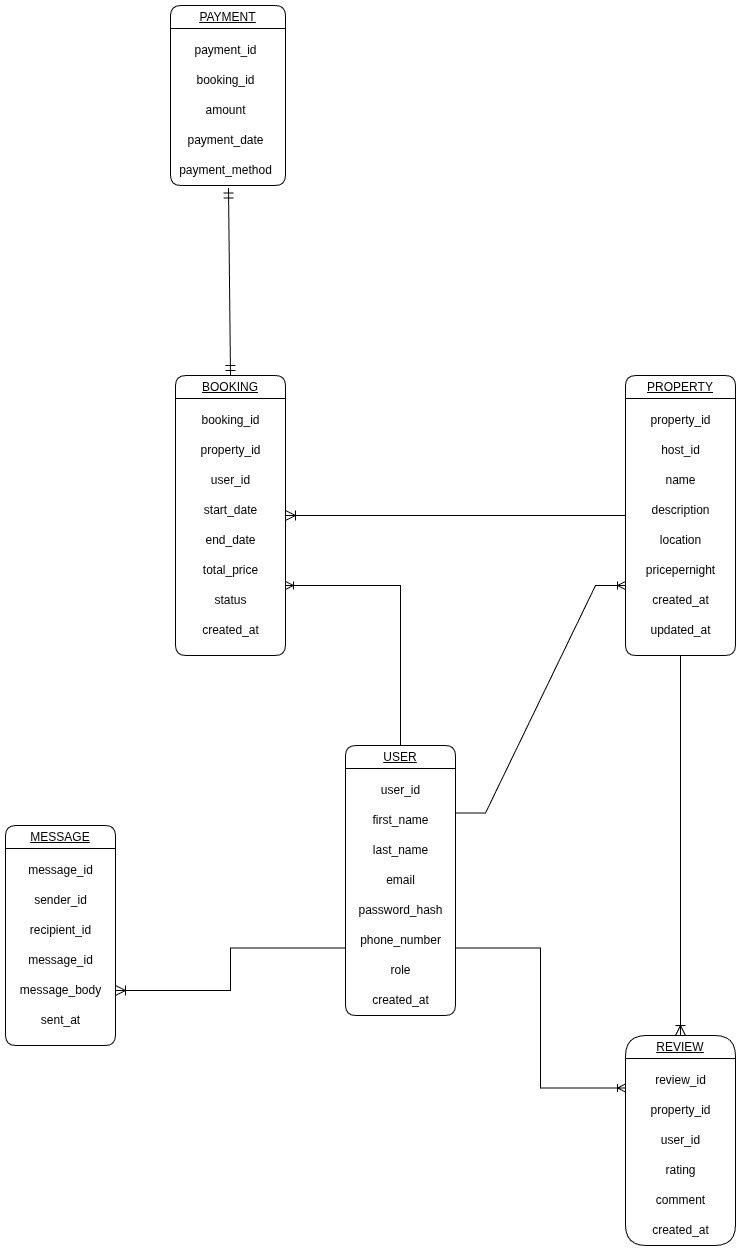

The diagram above was exported from draw.io. Its source (the exported page's mxGraphModel, read from the mxfile embedded in the PNG):
<mxGraphModel dx="2066" dy="2219" grid="1" gridSize="10" guides="1" tooltips="1" connect="1" arrows="1" fold="1" page="1" pageScale="1" pageWidth="850" pageHeight="1100" math="0" shadow="0">
  <root>
    <mxCell id="0" />
    <mxCell id="1" parent="0" />
    <mxCell id="Uy6JezuK6-VUG3WnFF42-1" value="&lt;span style=&quot;font-weight: normal;&quot;&gt;&lt;u&gt;USER&lt;/u&gt;&lt;/span&gt;" style="swimlane;whiteSpace=wrap;html=1;rounded=1;direction=east;" vertex="1" parent="1">
      <mxGeometry x="340" y="360" width="110" height="270" as="geometry">
        <mxRectangle x="-40" y="30" width="70" height="30" as="alternateBounds" />
      </mxGeometry>
    </mxCell>
    <mxCell id="Uy6JezuK6-VUG3WnFF42-2" value="first_name" style="text;html=1;align=center;verticalAlign=middle;resizable=0;points=[];autosize=1;strokeColor=none;fillColor=none;" vertex="1" parent="Uy6JezuK6-VUG3WnFF42-1">
      <mxGeometry x="15" y="60" width="80" height="30" as="geometry" />
    </mxCell>
    <mxCell id="Uy6JezuK6-VUG3WnFF42-3" value="user_id" style="text;html=1;align=center;verticalAlign=middle;resizable=0;points=[];autosize=1;strokeColor=none;fillColor=none;" vertex="1" parent="Uy6JezuK6-VUG3WnFF42-1">
      <mxGeometry x="25" y="30" width="60" height="30" as="geometry" />
    </mxCell>
    <mxCell id="Uy6JezuK6-VUG3WnFF42-4" value="last_name" style="text;html=1;align=center;verticalAlign=middle;resizable=0;points=[];autosize=1;strokeColor=none;fillColor=none;" vertex="1" parent="Uy6JezuK6-VUG3WnFF42-1">
      <mxGeometry x="15" y="90" width="80" height="30" as="geometry" />
    </mxCell>
    <mxCell id="Uy6JezuK6-VUG3WnFF42-5" value="email" style="text;html=1;align=center;verticalAlign=middle;resizable=0;points=[];autosize=1;strokeColor=none;fillColor=none;" vertex="1" parent="Uy6JezuK6-VUG3WnFF42-1">
      <mxGeometry x="30" y="120" width="50" height="30" as="geometry" />
    </mxCell>
    <mxCell id="Uy6JezuK6-VUG3WnFF42-6" value="password_hash" style="text;html=1;align=center;verticalAlign=middle;resizable=0;points=[];autosize=1;strokeColor=none;fillColor=none;" vertex="1" parent="Uy6JezuK6-VUG3WnFF42-1">
      <mxGeometry y="150" width="110" height="30" as="geometry" />
    </mxCell>
    <mxCell id="Uy6JezuK6-VUG3WnFF42-7" value="phone_number" style="text;html=1;align=center;verticalAlign=middle;resizable=0;points=[];autosize=1;strokeColor=none;fillColor=none;" vertex="1" parent="Uy6JezuK6-VUG3WnFF42-1">
      <mxGeometry x="5" y="180" width="100" height="30" as="geometry" />
    </mxCell>
    <mxCell id="Uy6JezuK6-VUG3WnFF42-8" value="role" style="text;html=1;align=center;verticalAlign=middle;resizable=0;points=[];autosize=1;strokeColor=none;fillColor=none;" vertex="1" parent="Uy6JezuK6-VUG3WnFF42-1">
      <mxGeometry x="35" y="210" width="40" height="30" as="geometry" />
    </mxCell>
    <mxCell id="Uy6JezuK6-VUG3WnFF42-9" value="created_at" style="text;html=1;align=center;verticalAlign=middle;resizable=0;points=[];autosize=1;strokeColor=none;fillColor=none;" vertex="1" parent="Uy6JezuK6-VUG3WnFF42-1">
      <mxGeometry x="15" y="240" width="80" height="30" as="geometry" />
    </mxCell>
    <mxCell id="Uy6JezuK6-VUG3WnFF42-10" value="&lt;span style=&quot;font-weight: 400;&quot;&gt;&lt;u&gt;PROPERTY&lt;/u&gt;&lt;/span&gt;" style="swimlane;whiteSpace=wrap;html=1;rounded=1;direction=east;" vertex="1" parent="1">
      <mxGeometry x="620" y="-10" width="110" height="280" as="geometry">
        <mxRectangle x="110" y="30" width="70" height="30" as="alternateBounds" />
      </mxGeometry>
    </mxCell>
    <mxCell id="Uy6JezuK6-VUG3WnFF42-11" value="host_id" style="text;html=1;align=center;verticalAlign=middle;resizable=0;points=[];autosize=1;strokeColor=none;fillColor=none;" vertex="1" parent="Uy6JezuK6-VUG3WnFF42-10">
      <mxGeometry x="25" y="60" width="60" height="30" as="geometry" />
    </mxCell>
    <mxCell id="Uy6JezuK6-VUG3WnFF42-12" value="property_id" style="text;html=1;align=center;verticalAlign=middle;resizable=0;points=[];autosize=1;strokeColor=none;fillColor=none;" vertex="1" parent="Uy6JezuK6-VUG3WnFF42-10">
      <mxGeometry x="15" y="30" width="80" height="30" as="geometry" />
    </mxCell>
    <mxCell id="Uy6JezuK6-VUG3WnFF42-13" value="name" style="text;html=1;align=center;verticalAlign=middle;resizable=0;points=[];autosize=1;strokeColor=none;fillColor=none;" vertex="1" parent="Uy6JezuK6-VUG3WnFF42-10">
      <mxGeometry x="30" y="90" width="50" height="30" as="geometry" />
    </mxCell>
    <mxCell id="Uy6JezuK6-VUG3WnFF42-14" value="description" style="text;html=1;align=center;verticalAlign=middle;resizable=0;points=[];autosize=1;strokeColor=none;fillColor=none;" vertex="1" parent="Uy6JezuK6-VUG3WnFF42-10">
      <mxGeometry x="15" y="120" width="80" height="30" as="geometry" />
    </mxCell>
    <mxCell id="Uy6JezuK6-VUG3WnFF42-15" value="location" style="text;html=1;align=center;verticalAlign=middle;resizable=0;points=[];autosize=1;strokeColor=none;fillColor=none;" vertex="1" parent="Uy6JezuK6-VUG3WnFF42-10">
      <mxGeometry x="25" y="150" width="60" height="30" as="geometry" />
    </mxCell>
    <mxCell id="Uy6JezuK6-VUG3WnFF42-16" value="pricepernight" style="text;html=1;align=center;verticalAlign=middle;resizable=0;points=[];autosize=1;strokeColor=none;fillColor=none;" vertex="1" parent="Uy6JezuK6-VUG3WnFF42-10">
      <mxGeometry x="10" y="180" width="90" height="30" as="geometry" />
    </mxCell>
    <mxCell id="Uy6JezuK6-VUG3WnFF42-17" value="created_at" style="text;html=1;align=center;verticalAlign=middle;resizable=0;points=[];autosize=1;strokeColor=none;fillColor=none;" vertex="1" parent="Uy6JezuK6-VUG3WnFF42-10">
      <mxGeometry x="15" y="210" width="80" height="30" as="geometry" />
    </mxCell>
    <mxCell id="Uy6JezuK6-VUG3WnFF42-18" value="updated_at" style="text;html=1;align=center;verticalAlign=middle;resizable=0;points=[];autosize=1;strokeColor=none;fillColor=none;" vertex="1" parent="Uy6JezuK6-VUG3WnFF42-10">
      <mxGeometry x="15" y="240" width="80" height="30" as="geometry" />
    </mxCell>
    <mxCell id="Uy6JezuK6-VUG3WnFF42-19" style="edgeStyle=none;curved=1;rounded=0;orthogonalLoop=1;jettySize=auto;html=1;exitX=1;exitY=0.25;exitDx=0;exitDy=0;fontSize=12;startSize=8;endSize=8;" edge="1" parent="1" source="Uy6JezuK6-VUG3WnFF42-20">
      <mxGeometry relative="1" as="geometry">
        <mxPoint x="280" y="60" as="targetPoint" />
      </mxGeometry>
    </mxCell>
    <mxCell id="Uy6JezuK6-VUG3WnFF42-20" value="&lt;span style=&quot;font-weight: 400;&quot;&gt;&lt;u&gt;BOOKING&lt;/u&gt;&lt;/span&gt;" style="swimlane;whiteSpace=wrap;html=1;rounded=1;direction=east;" vertex="1" parent="1">
      <mxGeometry x="170" y="-10" width="110" height="280" as="geometry">
        <mxRectangle x="-40" y="30" width="70" height="30" as="alternateBounds" />
      </mxGeometry>
    </mxCell>
    <mxCell id="Uy6JezuK6-VUG3WnFF42-21" value="property_id" style="text;html=1;align=center;verticalAlign=middle;resizable=0;points=[];autosize=1;strokeColor=none;fillColor=none;" vertex="1" parent="Uy6JezuK6-VUG3WnFF42-20">
      <mxGeometry x="15" y="60" width="80" height="30" as="geometry" />
    </mxCell>
    <mxCell id="Uy6JezuK6-VUG3WnFF42-22" value="booking_id" style="text;html=1;align=center;verticalAlign=middle;resizable=0;points=[];autosize=1;strokeColor=none;fillColor=none;" vertex="1" parent="Uy6JezuK6-VUG3WnFF42-20">
      <mxGeometry x="15" y="30" width="80" height="30" as="geometry" />
    </mxCell>
    <mxCell id="Uy6JezuK6-VUG3WnFF42-23" value="user_id" style="text;html=1;align=center;verticalAlign=middle;resizable=0;points=[];autosize=1;strokeColor=none;fillColor=none;" vertex="1" parent="Uy6JezuK6-VUG3WnFF42-20">
      <mxGeometry x="25" y="90" width="60" height="30" as="geometry" />
    </mxCell>
    <mxCell id="Uy6JezuK6-VUG3WnFF42-24" value="start_date" style="text;html=1;align=center;verticalAlign=middle;resizable=0;points=[];autosize=1;strokeColor=none;fillColor=none;" vertex="1" parent="Uy6JezuK6-VUG3WnFF42-20">
      <mxGeometry x="15" y="120" width="80" height="30" as="geometry" />
    </mxCell>
    <mxCell id="Uy6JezuK6-VUG3WnFF42-25" value="end_date" style="text;html=1;align=center;verticalAlign=middle;resizable=0;points=[];autosize=1;strokeColor=none;fillColor=none;" vertex="1" parent="Uy6JezuK6-VUG3WnFF42-20">
      <mxGeometry x="20" y="150" width="70" height="30" as="geometry" />
    </mxCell>
    <mxCell id="Uy6JezuK6-VUG3WnFF42-26" value="total_price" style="text;html=1;align=center;verticalAlign=middle;resizable=0;points=[];autosize=1;strokeColor=none;fillColor=none;" vertex="1" parent="Uy6JezuK6-VUG3WnFF42-20">
      <mxGeometry x="15" y="180" width="80" height="30" as="geometry" />
    </mxCell>
    <mxCell id="Uy6JezuK6-VUG3WnFF42-27" value="status" style="text;html=1;align=center;verticalAlign=middle;resizable=0;points=[];autosize=1;strokeColor=none;fillColor=none;" vertex="1" parent="Uy6JezuK6-VUG3WnFF42-20">
      <mxGeometry x="25" y="210" width="60" height="30" as="geometry" />
    </mxCell>
    <mxCell id="Uy6JezuK6-VUG3WnFF42-28" value="created_at" style="text;html=1;align=center;verticalAlign=middle;resizable=0;points=[];autosize=1;strokeColor=none;fillColor=none;" vertex="1" parent="Uy6JezuK6-VUG3WnFF42-20">
      <mxGeometry x="15" y="240" width="80" height="30" as="geometry" />
    </mxCell>
    <mxCell id="Uy6JezuK6-VUG3WnFF42-29" value="&lt;span style=&quot;font-weight: 400;&quot;&gt;&lt;u&gt;PAYMENT&lt;/u&gt;&lt;/span&gt;" style="swimlane;whiteSpace=wrap;html=1;rounded=1;direction=east;startSize=23;" vertex="1" parent="1">
      <mxGeometry x="165" y="-380" width="115" height="180" as="geometry">
        <mxRectangle x="-40" y="30" width="70" height="30" as="alternateBounds" />
      </mxGeometry>
    </mxCell>
    <mxCell id="Uy6JezuK6-VUG3WnFF42-30" value="booking_id" style="text;html=1;align=center;verticalAlign=middle;resizable=0;points=[];autosize=1;strokeColor=none;fillColor=none;" vertex="1" parent="Uy6JezuK6-VUG3WnFF42-29">
      <mxGeometry x="15" y="60" width="80" height="30" as="geometry" />
    </mxCell>
    <mxCell id="Uy6JezuK6-VUG3WnFF42-31" value="payment_id" style="text;html=1;align=center;verticalAlign=middle;resizable=0;points=[];autosize=1;strokeColor=none;fillColor=none;" vertex="1" parent="Uy6JezuK6-VUG3WnFF42-29">
      <mxGeometry x="10" y="30" width="90" height="30" as="geometry" />
    </mxCell>
    <mxCell id="Uy6JezuK6-VUG3WnFF42-32" value="amount" style="text;html=1;align=center;verticalAlign=middle;resizable=0;points=[];autosize=1;strokeColor=none;fillColor=none;" vertex="1" parent="Uy6JezuK6-VUG3WnFF42-29">
      <mxGeometry x="25" y="90" width="60" height="30" as="geometry" />
    </mxCell>
    <mxCell id="Uy6JezuK6-VUG3WnFF42-33" value="payment_date" style="text;html=1;align=center;verticalAlign=middle;resizable=0;points=[];autosize=1;strokeColor=none;fillColor=none;" vertex="1" parent="Uy6JezuK6-VUG3WnFF42-29">
      <mxGeometry x="5" y="120" width="100" height="30" as="geometry" />
    </mxCell>
    <mxCell id="Uy6JezuK6-VUG3WnFF42-34" value="payment_method" style="text;html=1;align=center;verticalAlign=middle;resizable=0;points=[];autosize=1;strokeColor=none;fillColor=none;" vertex="1" parent="Uy6JezuK6-VUG3WnFF42-29">
      <mxGeometry x="-5" y="150" width="120" height="30" as="geometry" />
    </mxCell>
    <mxCell id="Uy6JezuK6-VUG3WnFF42-35" value="&lt;span style=&quot;font-weight: 400;&quot;&gt;&lt;u&gt;REVIEW&lt;/u&gt;&lt;/span&gt;" style="swimlane;whiteSpace=wrap;html=1;rounded=1;direction=east;arcSize=30;" vertex="1" parent="1">
      <mxGeometry x="620" y="650" width="110" height="210" as="geometry">
        <mxRectangle x="-40" y="30" width="70" height="30" as="alternateBounds" />
      </mxGeometry>
    </mxCell>
    <mxCell id="Uy6JezuK6-VUG3WnFF42-36" value="property_id" style="text;html=1;align=center;verticalAlign=middle;resizable=0;points=[];autosize=1;strokeColor=none;fillColor=none;" vertex="1" parent="Uy6JezuK6-VUG3WnFF42-35">
      <mxGeometry x="15" y="60" width="80" height="30" as="geometry" />
    </mxCell>
    <mxCell id="Uy6JezuK6-VUG3WnFF42-37" value="review_id" style="text;html=1;align=center;verticalAlign=middle;resizable=0;points=[];autosize=1;strokeColor=none;fillColor=none;" vertex="1" parent="Uy6JezuK6-VUG3WnFF42-35">
      <mxGeometry x="20" y="30" width="70" height="30" as="geometry" />
    </mxCell>
    <mxCell id="Uy6JezuK6-VUG3WnFF42-38" value="user_id" style="text;html=1;align=center;verticalAlign=middle;resizable=0;points=[];autosize=1;strokeColor=none;fillColor=none;" vertex="1" parent="Uy6JezuK6-VUG3WnFF42-35">
      <mxGeometry x="25" y="90" width="60" height="30" as="geometry" />
    </mxCell>
    <mxCell id="Uy6JezuK6-VUG3WnFF42-39" value="rating" style="text;html=1;align=center;verticalAlign=middle;resizable=0;points=[];autosize=1;strokeColor=none;fillColor=none;" vertex="1" parent="Uy6JezuK6-VUG3WnFF42-35">
      <mxGeometry x="30" y="120" width="50" height="30" as="geometry" />
    </mxCell>
    <mxCell id="Uy6JezuK6-VUG3WnFF42-40" value="comment" style="text;html=1;align=center;verticalAlign=middle;resizable=0;points=[];autosize=1;strokeColor=none;fillColor=none;" vertex="1" parent="Uy6JezuK6-VUG3WnFF42-35">
      <mxGeometry x="20" y="150" width="70" height="30" as="geometry" />
    </mxCell>
    <mxCell id="Uy6JezuK6-VUG3WnFF42-41" value="created_at" style="text;html=1;align=center;verticalAlign=middle;resizable=0;points=[];autosize=1;strokeColor=none;fillColor=none;" vertex="1" parent="Uy6JezuK6-VUG3WnFF42-35">
      <mxGeometry x="15" y="180" width="80" height="30" as="geometry" />
    </mxCell>
    <mxCell id="Uy6JezuK6-VUG3WnFF42-42" value="&lt;span style=&quot;font-weight: 400;&quot;&gt;&lt;u&gt;MESSAGE&lt;/u&gt;&lt;/span&gt;" style="swimlane;whiteSpace=wrap;html=1;rounded=1;direction=east;" vertex="1" parent="1">
      <mxGeometry y="440" width="110" height="220" as="geometry">
        <mxRectangle x="-40" y="30" width="70" height="30" as="alternateBounds" />
      </mxGeometry>
    </mxCell>
    <mxCell id="Uy6JezuK6-VUG3WnFF42-43" value="sender_id" style="text;html=1;align=center;verticalAlign=middle;resizable=0;points=[];autosize=1;strokeColor=none;fillColor=none;" vertex="1" parent="Uy6JezuK6-VUG3WnFF42-42">
      <mxGeometry x="15" y="60" width="80" height="30" as="geometry" />
    </mxCell>
    <mxCell id="Uy6JezuK6-VUG3WnFF42-44" value="message_id" style="text;html=1;align=center;verticalAlign=middle;resizable=0;points=[];autosize=1;strokeColor=none;fillColor=none;" vertex="1" parent="Uy6JezuK6-VUG3WnFF42-42">
      <mxGeometry x="10" y="30" width="90" height="30" as="geometry" />
    </mxCell>
    <mxCell id="Uy6JezuK6-VUG3WnFF42-45" value="recipient_id" style="text;html=1;align=center;verticalAlign=middle;resizable=0;points=[];autosize=1;strokeColor=none;fillColor=none;" vertex="1" parent="Uy6JezuK6-VUG3WnFF42-42">
      <mxGeometry x="15" y="90" width="80" height="30" as="geometry" />
    </mxCell>
    <mxCell id="Uy6JezuK6-VUG3WnFF42-46" value="message_id" style="text;html=1;align=center;verticalAlign=middle;resizable=0;points=[];autosize=1;strokeColor=none;fillColor=none;" vertex="1" parent="Uy6JezuK6-VUG3WnFF42-42">
      <mxGeometry x="10" y="120" width="90" height="30" as="geometry" />
    </mxCell>
    <mxCell id="Uy6JezuK6-VUG3WnFF42-47" value="message_body" style="text;html=1;align=center;verticalAlign=middle;resizable=0;points=[];autosize=1;strokeColor=none;fillColor=none;" vertex="1" parent="Uy6JezuK6-VUG3WnFF42-42">
      <mxGeometry x="5" y="150" width="100" height="30" as="geometry" />
    </mxCell>
    <mxCell id="Uy6JezuK6-VUG3WnFF42-48" value="sent_at" style="text;html=1;align=center;verticalAlign=middle;resizable=0;points=[];autosize=1;strokeColor=none;fillColor=none;" vertex="1" parent="Uy6JezuK6-VUG3WnFF42-42">
      <mxGeometry x="25" y="180" width="60" height="30" as="geometry" />
    </mxCell>
    <mxCell id="Uy6JezuK6-VUG3WnFF42-49" value="" style="edgeStyle=entityRelationEdgeStyle;fontSize=12;html=1;endArrow=ERoneToMany;rounded=0;exitX=1;exitY=0.25;exitDx=0;exitDy=0;entryX=0;entryY=0.75;entryDx=0;entryDy=0;" edge="1" parent="1" source="Uy6JezuK6-VUG3WnFF42-1" target="Uy6JezuK6-VUG3WnFF42-10">
      <mxGeometry width="100" height="100" relative="1" as="geometry">
        <mxPoint x="310" y="420" as="sourcePoint" />
        <mxPoint x="600" y="130" as="targetPoint" />
      </mxGeometry>
    </mxCell>
    <mxCell id="Uy6JezuK6-VUG3WnFF42-50" value="" style="edgeStyle=orthogonalEdgeStyle;fontSize=12;html=1;endArrow=ERoneToMany;rounded=0;entryX=1;entryY=0.75;entryDx=0;entryDy=0;exitX=0.5;exitY=0;exitDx=0;exitDy=0;" edge="1" parent="1" source="Uy6JezuK6-VUG3WnFF42-1" target="Uy6JezuK6-VUG3WnFF42-20">
      <mxGeometry width="100" height="100" relative="1" as="geometry">
        <mxPoint x="395" y="300" as="sourcePoint" />
        <mxPoint x="600" y="520" as="targetPoint" />
      </mxGeometry>
    </mxCell>
    <mxCell id="Uy6JezuK6-VUG3WnFF42-51" value="" style="fontSize=12;html=1;endArrow=ERoneToMany;rounded=0;exitX=1;exitY=0.75;exitDx=0;exitDy=0;entryX=0;entryY=0.25;entryDx=0;entryDy=0;edgeStyle=orthogonalEdgeStyle;" edge="1" parent="1" source="Uy6JezuK6-VUG3WnFF42-1" target="Uy6JezuK6-VUG3WnFF42-35">
      <mxGeometry width="100" height="100" relative="1" as="geometry">
        <mxPoint x="50" y="330" as="sourcePoint" />
        <mxPoint x="520" y="670" as="targetPoint" />
      </mxGeometry>
    </mxCell>
    <mxCell id="Uy6JezuK6-VUG3WnFF42-52" value="" style="fontSize=12;html=1;endArrow=ERoneToMany;rounded=0;startSize=8;endSize=8;exitX=0;exitY=0.75;exitDx=0;exitDy=0;entryX=1;entryY=0.75;entryDx=0;entryDy=0;edgeStyle=orthogonalEdgeStyle;" edge="1" parent="1" source="Uy6JezuK6-VUG3WnFF42-1" target="Uy6JezuK6-VUG3WnFF42-42">
      <mxGeometry width="100" height="100" relative="1" as="geometry">
        <mxPoint x="130" y="550" as="sourcePoint" />
        <mxPoint x="280" y="350" as="targetPoint" />
      </mxGeometry>
    </mxCell>
    <mxCell id="Uy6JezuK6-VUG3WnFF42-53" value="" style="fontSize=12;html=1;endArrow=ERoneToMany;rounded=0;startSize=8;endSize=8;entryX=0.5;entryY=0;entryDx=0;entryDy=0;exitX=0.5;exitY=1;exitDx=0;exitDy=0;" edge="1" parent="1" source="Uy6JezuK6-VUG3WnFF42-10" target="Uy6JezuK6-VUG3WnFF42-35">
      <mxGeometry width="100" height="100" relative="1" as="geometry">
        <mxPoint x="330" y="530" as="sourcePoint" />
        <mxPoint x="430" y="430" as="targetPoint" />
      </mxGeometry>
    </mxCell>
    <mxCell id="Uy6JezuK6-VUG3WnFF42-54" value="" style="edgeStyle=entityRelationEdgeStyle;fontSize=12;html=1;endArrow=ERoneToMany;rounded=0;startSize=8;endSize=8;curved=0;exitX=0;exitY=0.5;exitDx=0;exitDy=0;entryX=1;entryY=0.5;entryDx=0;entryDy=0;" edge="1" parent="1" source="Uy6JezuK6-VUG3WnFF42-10" target="Uy6JezuK6-VUG3WnFF42-20">
      <mxGeometry width="100" height="100" relative="1" as="geometry">
        <mxPoint x="620" y="130" as="sourcePoint" />
        <mxPoint x="330" y="530" as="targetPoint" />
      </mxGeometry>
    </mxCell>
    <mxCell id="Uy6JezuK6-VUG3WnFF42-57" value="" style="fontSize=12;html=1;endArrow=ERmandOne;startArrow=ERmandOne;rounded=0;startSize=8;endSize=8;entryX=0.525;entryY=1.083;entryDx=0;entryDy=0;entryPerimeter=0;exitX=0.5;exitY=0;exitDx=0;exitDy=0;" edge="1" parent="1" source="Uy6JezuK6-VUG3WnFF42-20" target="Uy6JezuK6-VUG3WnFF42-34">
      <mxGeometry width="100" height="100" relative="1" as="geometry">
        <mxPoint x="330" y="230" as="sourcePoint" />
        <mxPoint x="430" y="130" as="targetPoint" />
      </mxGeometry>
    </mxCell>
  </root>
</mxGraphModel>